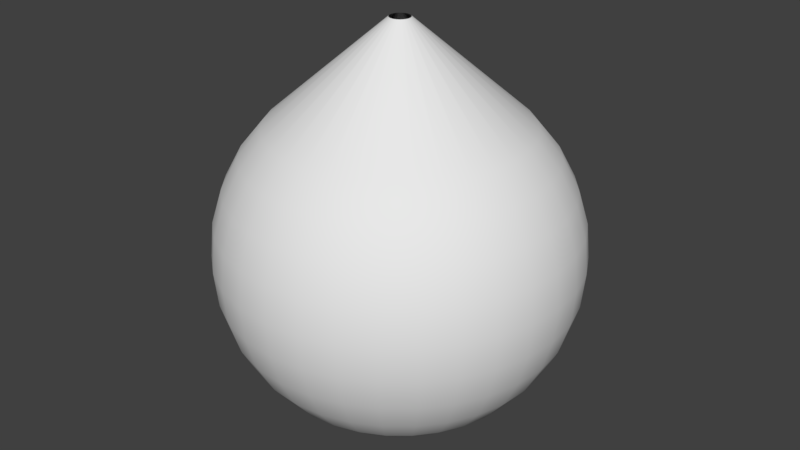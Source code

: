 # Source: CappedPointySphere.blend  (saved by Blender 2.79.0; exported with 4.5.12 LTS)
import bpy
from mathutils import Matrix  # noqa: F401  (used for matrix-valued properties, if any)

bpy.ops.wm.read_factory_settings(use_empty=True)
scene = bpy.context.scene
scene.name = 'Scene'

# ---- collections
col_collection_1 = bpy.data.collections.new('Collection 1'); scene.collection.children.link(col_collection_1)

# ---- world
world_world = bpy.data.worlds.new('World'); scene.world = world_world
world_world.color = (0.05088, 0.05088, 0.05088)
world_world.use_sun_shadow = False
world_world.sun_shadow_jitter_overblur = 0.0
world_world.cycles.sampling_method = 'MANUAL'

# ---- meshes
me_pointysphere = bpy.data.meshes.new('PointySphere')
me_pointysphere.from_pydata([(4.32e-08, -2.799e-07, -0.499), (0.06897, 0.3468, 0.3546), (0.08111, 0.4077, 0.2788), (0.09012, 0.4531, 0.1924), (0.09567, 0.481, 0.09858), (0.09755, 0.4904, 0.001035), (0.09567, 0.481, -0.09651), (0.09012, 0.4531, -0.1903), (0.08111, 0.4077, -0.2767), (0.06897, 0.3468, -0.3525), (0.05419, 0.2724, -0.4147), (0.03733, 0.1877, -0.4609), (0.01903, 0.09567, -0.4894), (0.1353, 0.3266, 0.3546), (0.1591, 0.3841, 0.2788), (0.1768, 0.4268, 0.1924), (0.1877, 0.4531, 0.09858), (0.1913, 0.4619, 0.001035), (0.1877, 0.4531, -0.09651), (0.1768, 0.4268, -0.1903), (0.1591, 0.3841, -0.2767), (0.1353, 0.3266, -0.3525), (0.1063, 0.2566, -0.4147), (0.07322, 0.1768, -0.4609), (0.03733, 0.09012, -0.4894), (0.1964, 0.294, 0.3546), (0.231, 0.3457, 0.2788), (0.2566, 0.3841, 0.1924), (0.2724, 0.4077, 0.09858), (0.2778, 0.4157, 0.001035), (0.2724, 0.4077, -0.09651), (0.2566, 0.3841, -0.1903), (0.231, 0.3457, -0.2767), (0.1964, 0.294, -0.3525), (0.1543, 0.231, -0.4147), (0.1063, 0.1591, -0.4609), (0.05419, 0.08111, -0.4894), (0.25, 0.25, 0.3546), (0.294, 0.294, 0.2788), (0.3266, 0.3266, 0.1924), (0.3468, 0.3468, 0.09858), (0.3536, 0.3536, 0.001035), (0.3468, 0.3468, -0.09651), (0.3266, 0.3266, -0.1903), (0.294, 0.294, -0.2767), (0.25, 0.25, -0.3525), (0.1964, 0.1964, -0.4147), (0.1353, 0.1353, -0.4609), (0.06897, 0.06897, -0.4894), (0.294, 0.1964, 0.3546), (0.3457, 0.231, 0.2788), (0.3841, 0.2566, 0.1924), (0.4077, 0.2724, 0.09858), (0.4157, 0.2778, 0.001035), (0.4077, 0.2724, -0.09651), (0.3841, 0.2566, -0.1903), (0.3457, 0.231, -0.2767), (0.294, 0.1964, -0.3525), (0.231, 0.1543, -0.4147), (0.1591, 0.1063, -0.4609), (0.08111, 0.05419, -0.4894), (0.3266, 0.1353, 0.3546), (0.3841, 0.1591, 0.2788), (0.4268, 0.1768, 0.1924), (0.4531, 0.1877, 0.09858), (0.4619, 0.1913, 0.001035), (0.4531, 0.1877, -0.09651), (0.4268, 0.1768, -0.1903), (0.3841, 0.1591, -0.2767), (0.3266, 0.1353, -0.3525), (0.2566, 0.1063, -0.4147), (0.1768, 0.07322, -0.4609), (0.09012, 0.03733, -0.4894), (0.3468, 0.06897, 0.3546), (0.4077, 0.08111, 0.2788), (0.4531, 0.09012, 0.1924), (0.481, 0.09567, 0.09858), (0.4904, 0.09754, 0.001035), (0.481, 0.09567, -0.09651), (0.4531, 0.09012, -0.1903), (0.4077, 0.08111, -0.2767), (0.3468, 0.06897, -0.3525), (0.2724, 0.05419, -0.4147), (0.1877, 0.03733, -0.4609), (0.09567, 0.01903, -0.4894), (0.3536, -2.766e-07, 0.3546), (0.4157, -2.841e-07, 0.2788), (0.4619, -2.543e-07, 0.1924), (0.4904, -3.139e-07, 0.09858), (0.5, -3.064e-07, 0.001035), (0.4904, -3.139e-07, -0.09651), (0.4619, -2.319e-07, -0.1903), (0.4157, -2.841e-07, -0.2767), (0.3536, -2.766e-07, -0.3525), (0.2778, -2.878e-07, -0.4147), (0.1913, -2.692e-07, -0.4609), (0.09755, -2.71e-07, -0.4894), (0.3468, -0.06898, 0.3546), (0.4077, -0.08111, 0.2788), (0.4531, -0.09012, 0.1924), (0.481, -0.09567, 0.09858), (0.4904, -0.09755, 0.001035), (0.481, -0.09567, -0.09651), (0.4531, -0.09012, -0.1903), (0.4077, -0.08111, -0.2767), (0.3468, -0.06898, -0.3525), (0.2724, -0.05419, -0.4147), (0.1877, -0.03733, -0.4609), (0.09567, -0.01903, -0.4894), (0.3266, -0.1353, 0.3546), (0.3841, -0.1591, 0.2788), (0.4268, -0.1768, 0.1924), (0.4531, -0.1877, 0.09858), (0.4619, -0.1913, 0.001035), (0.4531, -0.1877, -0.09651), (0.4268, -0.1768, -0.1903), (0.3841, -0.1591, -0.2767), (0.3266, -0.1353, -0.3525), (0.2566, -0.1063, -0.4147), (0.1768, -0.07322, -0.4609), (0.09012, -0.03733, -0.4894), (0.294, -0.1964, 0.3546), (0.3457, -0.231, 0.2788), (0.3841, -0.2566, 0.1924), (0.4077, -0.2724, 0.09858), (0.4157, -0.2778, 0.001035), (0.4077, -0.2724, -0.09651), (0.3841, -0.2566, -0.1903), (0.3457, -0.231, -0.2767), (0.294, -0.1964, -0.3525), (0.231, -0.1543, -0.4147), (0.1591, -0.1063, -0.4609), (0.08111, -0.05419, -0.4894), (0.25, -0.25, 0.3546), (0.294, -0.294, 0.2788), (0.3266, -0.3266, 0.1924), (0.3468, -0.3468, 0.09858), (0.3536, -0.3536, 0.001035), (0.3468, -0.3468, -0.09651), (0.3266, -0.3266, -0.1903), (0.294, -0.294, -0.2767), (0.25, -0.25, -0.3525), (0.1964, -0.1964, -0.4147), (0.1353, -0.1353, -0.4609), (0.06897, -0.06898, -0.4894), (0.1964, -0.294, 0.3546), (0.231, -0.3457, 0.2788), (0.2566, -0.3841, 0.1924), (0.2724, -0.4077, 0.09858), (0.2778, -0.4157, 0.001035), (0.2724, -0.4077, -0.09651), (0.2566, -0.3841, -0.1903), (0.231, -0.3457, -0.2767), (0.1964, -0.294, -0.3525), (0.1543, -0.231, -0.4147), (0.1063, -0.1591, -0.4609), (0.05419, -0.08111, -0.4894), (0.1353, -0.3266, 0.3546), (0.1591, -0.3841, 0.2788), (0.1768, -0.4268, 0.1924), (0.1877, -0.4531, 0.09858), (0.1913, -0.4619, 0.001035), (0.1877, -0.4531, -0.09651), (0.1768, -0.4268, -0.1903), (0.1591, -0.3841, -0.2767), (0.1353, -0.3266, -0.3525), (0.1063, -0.2566, -0.4147), (0.07322, -0.1768, -0.4609), (0.03733, -0.09012, -0.4894), (0.06897, -0.3468, 0.3546), (0.08111, -0.4077, 0.2788), (0.09012, -0.4531, 0.1924), (0.09567, -0.481, 0.09858), (0.09755, -0.4904, 0.001035), (0.09567, -0.481, -0.09651), (0.09012, -0.4531, -0.1903), (0.08111, -0.4077, -0.2767), (0.06897, -0.3468, -0.3525), (0.05419, -0.2724, -0.4147), (0.03733, -0.1877, -0.4609), (0.01903, -0.09567, -0.4894), (3.028e-08, -0.3536, 0.3546), (4.801e-10, -0.4157, 0.2788), (7.499e-08, -0.4619, 0.1924), (4.801e-10, -0.4904, 0.09858), (-6.97e-09, -0.5, 0.001035), (4.801e-10, -0.4904, -0.09651), (7.499e-08, -0.4619, -0.1903), (4.801e-10, -0.4157, -0.2767), (3.028e-08, -0.3536, -0.3525), (3.773e-08, -0.2778, -0.4147), (4.518e-08, -0.1913, -0.4609), (4.518e-08, -0.09755, -0.4894), (-0.06897, -0.3468, 0.3546), (-0.08111, -0.4077, 0.2788), (-0.09012, -0.4531, 0.1924), (-0.09567, -0.481, 0.09858), (-0.09755, -0.4904, 0.001035), (-0.09567, -0.481, -0.09651), (-0.09012, -0.4531, -0.1903), (-0.08111, -0.4077, -0.2767), (-0.06897, -0.3468, -0.3525), (-0.05419, -0.2724, -0.4147), (-0.03733, -0.1877, -0.4609), (-0.01903, -0.09567, -0.4894), (-0.1353, -0.3266, 0.3546), (-0.1591, -0.3841, 0.2788), (-0.1768, -0.4268, 0.1924), (-0.1877, -0.4531, 0.09858), (-0.1913, -0.4619, 0.001035), (-0.1877, -0.4531, -0.09651), (-0.1768, -0.4268, -0.1903), (-0.1591, -0.3841, -0.2767), (-0.1353, -0.3266, -0.3525), (-0.1063, -0.2566, -0.4147), (-0.07322, -0.1768, -0.4609), (-0.03733, -0.09012, -0.4894), (-0.1964, -0.294, 0.3546), (-0.231, -0.3457, 0.2788), (-0.2566, -0.3841, 0.1924), (-0.2724, -0.4077, 0.09858), (-0.2778, -0.4157, 0.001035), (-0.2724, -0.4077, -0.09651), (-0.2566, -0.3841, -0.1903), (-0.231, -0.3457, -0.2767), (-0.1964, -0.294, -0.3525), (-0.1543, -0.231, -0.4147), (-0.1063, -0.1591, -0.4609), (-0.05419, -0.08111, -0.4894), (-0.25, -0.25, 0.3546), (-0.294, -0.294, 0.2788), (-0.3266, -0.3266, 0.1924), (-0.3468, -0.3468, 0.09858), (-0.3536, -0.3536, 0.001035), (-0.3468, -0.3468, -0.09651), (-0.3266, -0.3266, -0.1903), (-0.294, -0.294, -0.2767), (-0.25, -0.25, -0.3525), (-0.1964, -0.1964, -0.4147), (-0.1353, -0.1353, -0.4609), (-0.06897, -0.06898, -0.4894), (-0.294, -0.1964, 0.3546), (-0.3457, -0.231, 0.2788), (-0.3841, -0.2566, 0.1924), (-0.4077, -0.2724, 0.09858), (-0.4157, -0.2778, 0.001035), (-0.4077, -0.2724, -0.09651), (-0.3841, -0.2566, -0.1903), (-0.3457, -0.231, -0.2767), (-0.294, -0.1964, -0.3525), (-0.231, -0.1543, -0.4147), (-0.1591, -0.1063, -0.4609), (-0.08111, -0.05419, -0.4894), (-0.005548, 0.02789, 0.6361), (-0.01088, 0.02628, 0.6361), (-0.3266, -0.1353, 0.3546), (-0.3841, -0.1591, 0.2788), (-0.4268, -0.1768, 0.1924), (-0.4531, -0.1877, 0.09858), (-0.4619, -0.1913, 0.001035), (-0.4531, -0.1877, -0.09651), (-0.4268, -0.1768, -0.1903), (-0.3841, -0.1591, -0.2767), (-0.3266, -0.1353, -0.3525), (-0.2566, -0.1063, -0.4147), (-0.1768, -0.07322, -0.4609), (-0.09012, -0.03733, -0.4894), (-0.0158, 0.02365, 0.6361), (-0.02011, 0.02011, 0.6361), (-0.02365, 0.0158, 0.6361), (-0.3468, -0.06898, 0.3546), (-0.4077, -0.08111, 0.2788), (-0.4531, -0.09012, 0.1924), (-0.481, -0.09567, 0.09858), (-0.4904, -0.09755, 0.001035), (-0.481, -0.09567, -0.09651), (-0.4531, -0.09012, -0.1903), (-0.4077, -0.08111, -0.2767), (-0.3468, -0.06898, -0.3525), (-0.2724, -0.05419, -0.4147), (-0.1877, -0.03733, -0.4609), (-0.09567, -0.01903, -0.4894), (-0.02628, 0.01088, 0.6361), (-0.02789, 0.005548, 0.6361), (-0.02844, -2.421e-07, 0.6361), (-0.3536, -2.095e-07, 0.3546), (-0.4157, -1.872e-07, 0.2788), (-0.4619, -2.766e-07, 0.1924), (-0.4904, -1.648e-07, 0.09858), (-0.5, -1.872e-07, 0.001035), (-0.4904, -1.648e-07, -0.09651), (-0.4619, -2.766e-07, -0.1903), (-0.4157, -1.872e-07, -0.2767), (-0.3536, -2.095e-07, -0.3525), (-0.2778, -2.468e-07, -0.4147), (-0.1913, -2.431e-07, -0.4609), (-0.09755, -2.747e-07, -0.4894), (-0.02789, -0.005549, 0.6361), (-0.02628, -0.01088, 0.6361), (-0.02365, -0.0158, 0.6361), (-0.3468, 0.06897, 0.3546), (-0.4077, 0.08111, 0.2788), (-0.4531, 0.09012, 0.1924), (-0.481, 0.09567, 0.09858), (-0.4904, 0.09754, 0.001035), (-0.481, 0.09567, -0.09651), (-0.4531, 0.09012, -0.1903), (-0.4077, 0.08111, -0.2767), (-0.3468, 0.06897, -0.3525), (-0.2724, 0.05419, -0.4147), (-0.1877, 0.03733, -0.4609), (-0.09567, 0.01903, -0.4894), (-0.02011, -0.02011, 0.6361), (-0.0158, -0.02365, 0.6361), (-0.01088, -0.02628, 0.6361), (-0.3266, 0.1353, 0.3546), (-0.3841, 0.1591, 0.2788), (-0.4268, 0.1768, 0.1924), (-0.4531, 0.1877, 0.09858), (-0.4619, 0.1913, 0.001035), (-0.4531, 0.1877, -0.09651), (-0.4268, 0.1768, -0.1903), (-0.3841, 0.1591, -0.2767), (-0.3266, 0.1353, -0.3525), (-0.2566, 0.1063, -0.4147), (-0.1768, 0.07322, -0.4609), (-0.09012, 0.03733, -0.4894), (-0.005548, -0.02789, 0.6361), (9.516e-08, -0.02844, 0.6361), (0.005549, -0.02789, 0.6361), (-0.294, 0.1964, 0.3546), (-0.3457, 0.231, 0.2788), (-0.3841, 0.2566, 0.1924), (-0.4077, 0.2724, 0.09858), (-0.4157, 0.2778, 0.001035), (-0.4077, 0.2724, -0.09651), (-0.3841, 0.2566, -0.1903), (-0.3457, 0.231, -0.2767), (-0.294, 0.1964, -0.3525), (-0.231, 0.1543, -0.4147), (-0.1591, 0.1063, -0.4609), (-0.08111, 0.05419, -0.4894), (0.01088, -0.02628, 0.6361), (0.0158, -0.02365, 0.6361), (0.02011, -0.02011, 0.6361), (-0.25, 0.25, 0.3546), (-0.294, 0.294, 0.2788), (-0.3266, 0.3266, 0.1924), (-0.3468, 0.3468, 0.09858), (-0.3536, 0.3536, 0.001035), (-0.3468, 0.3468, -0.09651), (-0.3266, 0.3266, -0.1903), (-0.294, 0.294, -0.2767), (-0.25, 0.25, -0.3525), (-0.1964, 0.1964, -0.4147), (-0.1353, 0.1353, -0.4609), (-0.06897, 0.06897, -0.4894), (0.02365, -0.0158, 0.6361), (0.02628, -0.01088, 0.6361), (0.02789, -0.005549, 0.6361), (-0.1964, 0.294, 0.3546), (-0.231, 0.3457, 0.2788), (-0.2566, 0.3841, 0.1924), (-0.2724, 0.4077, 0.09858), (-0.2778, 0.4157, 0.001035), (-0.2724, 0.4077, -0.09651), (-0.2566, 0.3841, -0.1903), (-0.231, 0.3457, -0.2767), (-0.1964, 0.294, -0.3525), (-0.1543, 0.231, -0.4147), (-0.1063, 0.1591, -0.4609), (-0.05419, 0.08111, -0.4894), (0.02844, -2.475e-07, 0.6361), (0.02789, 0.005548, 0.6361), (0.02628, 0.01088, 0.6361), (-0.1353, 0.3266, 0.3546), (-0.1591, 0.3841, 0.2788), (-0.1768, 0.4268, 0.1924), (-0.1877, 0.4531, 0.09858), (-0.1913, 0.4619, 0.001035), (-0.1877, 0.4531, -0.09651), (-0.1768, 0.4268, -0.1903), (-0.1591, 0.3841, -0.2767), (-0.1353, 0.3266, -0.3525), (-0.1063, 0.2566, -0.4147), (-0.07322, 0.1768, -0.4609), (-0.03733, 0.09012, -0.4894), (0.02365, 0.0158, 0.6361), (0.02011, 0.02011, 0.6361), (0.0158, 0.02365, 0.6361), (-0.06897, 0.3468, 0.3546), (-0.08111, 0.4077, 0.2788), (-0.09012, 0.4531, 0.1924), (-0.09567, 0.481, 0.09858), (-0.09754, 0.4904, 0.001035), (-0.09567, 0.481, -0.09651), (-0.09012, 0.4531, -0.1903), (-0.08111, 0.4077, -0.2767), (-0.06897, 0.3468, -0.3525), (-0.05419, 0.2724, -0.4147), (-0.03733, 0.1877, -0.4609), (-0.01903, 0.09567, -0.4894), (0.01088, 0.02628, 0.6361), (0.005549, 0.02789, 0.6361), (1.023e-07, 0.02844, 0.6361), (1.197e-07, 0.3536, 0.3546), (1.793e-07, 0.4157, 0.2788), (7.499e-08, 0.4619, 0.1924), (1.718e-07, 0.4904, 0.09858), (1.793e-07, 0.5, 0.001035), (1.718e-07, 0.4904, -0.09651), (7.499e-08, 0.4619, -0.1903), (1.793e-07, 0.4157, -0.2767), (1.197e-07, 0.3536, -0.3525), (1.048e-07, 0.2778, -0.4147), (8.244e-08, 0.1913, -0.4609), (5.077e-08, 0.09754, -0.4894)], [], [(407, 406, 2, 3), (415, 414, 10, 11), (408, 407, 3, 4), (416, 415, 11, 12), (409, 408, 4, 5), (0, 416, 12), (410, 409, 5, 6), (411, 410, 6, 7), (412, 411, 7, 8), (413, 412, 8, 9), (406, 405, 1, 2), (414, 413, 9, 10), (2, 1, 13, 14), (10, 9, 21, 22), (3, 2, 14, 15), (11, 10, 22, 23), (4, 3, 15, 16), (12, 11, 23, 24), (5, 4, 16, 17), (0, 12, 24), (6, 5, 17, 18), (7, 6, 18, 19), (8, 7, 19, 20), (9, 8, 20, 21), (18, 17, 29, 30), (19, 18, 30, 31), (20, 19, 31, 32), (21, 20, 32, 33), (14, 13, 25, 26), (22, 21, 33, 34), (15, 14, 26, 27), (23, 22, 34, 35), (16, 15, 27, 28), (24, 23, 35, 36), (17, 16, 28, 29), (0, 24, 36), (34, 33, 45, 46), (27, 26, 38, 39), (35, 34, 46, 47), (28, 27, 39, 40), (36, 35, 47, 48), (29, 28, 40, 41), (0, 36, 48), (30, 29, 41, 42), (31, 30, 42, 43), (32, 31, 43, 44), (33, 32, 44, 45), (26, 25, 37, 38), (43, 42, 54, 55), (44, 43, 55, 56), (45, 44, 56, 57), (38, 37, 49, 50), (46, 45, 57, 58), (39, 38, 50, 51), (47, 46, 58, 59), (40, 39, 51, 52), (48, 47, 59, 60), (41, 40, 52, 53), (0, 48, 60), (42, 41, 53, 54), (51, 50, 62, 63), (59, 58, 70, 71), (52, 51, 63, 64), (60, 59, 71, 72), (53, 52, 64, 65), (0, 60, 72), (54, 53, 65, 66), (55, 54, 66, 67), (56, 55, 67, 68), (57, 56, 68, 69), (50, 49, 61, 62), (58, 57, 69, 70), (67, 66, 78, 79), (68, 67, 79, 80), (69, 68, 80, 81), (62, 61, 73, 74), (70, 69, 81, 82), (63, 62, 74, 75), (71, 70, 82, 83), (64, 63, 75, 76), (72, 71, 83, 84), (65, 64, 76, 77), (0, 72, 84), (66, 65, 77, 78), (83, 82, 94, 95), (76, 75, 87, 88), (84, 83, 95, 96), (77, 76, 88, 89), (0, 84, 96), (78, 77, 89, 90), (79, 78, 90, 91), (80, 79, 91, 92), (81, 80, 92, 93), (74, 73, 85, 86), (82, 81, 93, 94), (75, 74, 86, 87), (92, 91, 103, 104), (93, 92, 104, 105), (86, 85, 97, 98), (94, 93, 105, 106), (87, 86, 98, 99), (95, 94, 106, 107), (88, 87, 99, 100), (96, 95, 107, 108), (89, 88, 100, 101), (0, 96, 108), (90, 89, 101, 102), (91, 90, 102, 103), (108, 107, 119, 120), (101, 100, 112, 113), (0, 108, 120), (102, 101, 113, 114), (103, 102, 114, 115), (104, 103, 115, 116), (105, 104, 116, 117), (98, 97, 109, 110), (106, 105, 117, 118), (99, 98, 110, 111), (107, 106, 118, 119), (100, 99, 111, 112), (117, 116, 128, 129), (110, 109, 121, 122), (118, 117, 129, 130), (111, 110, 122, 123), (119, 118, 130, 131), (112, 111, 123, 124), (120, 119, 131, 132), (113, 112, 124, 125), (0, 120, 132), (114, 113, 125, 126), (115, 114, 126, 127), (116, 115, 127, 128), (125, 124, 136, 137), (0, 132, 144), (126, 125, 137, 138), (127, 126, 138, 139), (128, 127, 139, 140), (129, 128, 140, 141), (122, 121, 133, 134), (130, 129, 141, 142), (123, 122, 134, 135), (131, 130, 142, 143), (124, 123, 135, 136), (132, 131, 143, 144), (141, 140, 152, 153), (134, 133, 145, 146), (142, 141, 153, 154), (135, 134, 146, 147), (143, 142, 154, 155), (136, 135, 147, 148), (144, 143, 155, 156), (137, 136, 148, 149), (0, 144, 156), (138, 137, 149, 150), (139, 138, 150, 151), (140, 139, 151, 152), (0, 156, 168), (150, 149, 161, 162), (151, 150, 162, 163), (152, 151, 163, 164), (153, 152, 164, 165), (146, 145, 157, 158), (154, 153, 165, 166), (147, 146, 158, 159), (155, 154, 166, 167), (148, 147, 159, 160), (156, 155, 167, 168), (149, 148, 160, 161), (158, 157, 169, 170), (166, 165, 177, 178), (159, 158, 170, 171), (167, 166, 178, 179), (160, 159, 171, 172), (168, 167, 179, 180), (161, 160, 172, 173), (0, 168, 180), (162, 161, 173, 174), (163, 162, 174, 175), (164, 163, 175, 176), (165, 164, 176, 177), (174, 173, 185, 186), (175, 174, 186, 187), (176, 175, 187, 188), (177, 176, 188, 189), (170, 169, 181, 182), (178, 177, 189, 190), (171, 170, 182, 183), (179, 178, 190, 191), (172, 171, 183, 184), (180, 179, 191, 192), (173, 172, 184, 185), (0, 180, 192), (190, 189, 201, 202), (183, 182, 194, 195), (191, 190, 202, 203), (184, 183, 195, 196), (192, 191, 203, 204), (185, 184, 196, 197), (0, 192, 204), (186, 185, 197, 198), (187, 186, 198, 199), (188, 187, 199, 200), (189, 188, 200, 201), (182, 181, 193, 194), (199, 198, 210, 211), (200, 199, 211, 212), (201, 200, 212, 213), (194, 193, 205, 206), (202, 201, 213, 214), (195, 194, 206, 207), (203, 202, 214, 215), (196, 195, 207, 208), (204, 203, 215, 216), (197, 196, 208, 209), (0, 204, 216), (198, 197, 209, 210), (215, 214, 226, 227), (208, 207, 219, 220), (216, 215, 227, 228), (209, 208, 220, 221), (0, 216, 228), (210, 209, 221, 222), (211, 210, 222, 223), (212, 211, 223, 224), (213, 212, 224, 225), (206, 205, 217, 218), (214, 213, 225, 226), (207, 206, 218, 219), (224, 223, 235, 236), (225, 224, 236, 237), (218, 217, 229, 230), (226, 225, 237, 238), (219, 218, 230, 231), (227, 226, 238, 239), (220, 219, 231, 232), (228, 227, 239, 240), (221, 220, 232, 233), (0, 228, 240), (222, 221, 233, 234), (223, 222, 234, 235), (232, 231, 243, 244), (240, 239, 251, 252), (233, 232, 244, 245), (0, 240, 252), (234, 233, 245, 246), (235, 234, 246, 247), (236, 235, 247, 248), (237, 236, 248, 249), (230, 229, 241, 242), (238, 237, 249, 250), (231, 230, 242, 243), (239, 238, 250, 251), (248, 247, 261, 262), (157, 145, 343, 342), (249, 248, 262, 263), (242, 241, 255, 256), (250, 249, 263, 264), (243, 242, 256, 257), (251, 250, 264, 265), (244, 243, 257, 258), (252, 251, 265, 266), (245, 244, 258, 259), (0, 252, 266), (246, 245, 259, 260), (247, 246, 260, 261), (285, 270, 297, 284), (266, 265, 280, 281), (259, 258, 273, 274), (0, 266, 281), (260, 259, 274, 275), (25, 13, 402, 389), (261, 260, 275, 276), (121, 109, 358, 357), (262, 261, 276, 277), (109, 97, 359, 358), (263, 262, 277, 278), (256, 255, 270, 271), (264, 263, 278, 279), (257, 256, 271, 272), (265, 264, 279, 280), (258, 257, 272, 273), (205, 193, 327, 314), (278, 277, 292, 293), (271, 270, 285, 286), (279, 278, 293, 294), (272, 271, 286, 287), (280, 279, 294, 295), (273, 272, 287, 288), (281, 280, 295, 296), (274, 273, 288, 289), (0, 281, 296), (275, 274, 289, 290), (97, 85, 372, 359), (276, 275, 290, 291), (61, 49, 387, 374), (277, 276, 291, 292), (289, 288, 303, 304), (0, 296, 311), (290, 289, 304, 305), (270, 255, 298, 297), (291, 290, 305, 306), (217, 205, 314, 313), (292, 291, 306, 307), (13, 1, 403, 402), (293, 292, 307, 308), (286, 285, 300, 301), (294, 293, 308, 309), (287, 286, 301, 302), (295, 294, 309, 310), (288, 287, 302, 303), (296, 295, 310, 311), (308, 307, 322, 323), (301, 300, 315, 316), (309, 308, 323, 324), (302, 301, 316, 317), (310, 309, 324, 325), (303, 302, 317, 318), (311, 310, 325, 326), (304, 303, 318, 319), (0, 311, 326), (305, 304, 319, 320), (85, 73, 373, 372), (306, 305, 320, 321), (169, 157, 342, 329), (307, 306, 321, 322), (241, 229, 312, 299), (0, 326, 341), (320, 319, 334, 335), (37, 25, 389, 388), (321, 320, 335, 336), (300, 285, 284, 283), (322, 321, 336, 337), (73, 61, 374, 373), (323, 322, 337, 338), (316, 315, 330, 331), (324, 323, 338, 339), (317, 316, 331, 332), (325, 324, 339, 340), (318, 317, 332, 333), (326, 325, 340, 341), (319, 318, 333, 334), (339, 338, 353, 354), (332, 331, 346, 347), (340, 339, 354, 355), (333, 332, 347, 348), (341, 340, 355, 356), (334, 333, 348, 349), (0, 341, 356), (335, 334, 349, 350), (229, 217, 313, 312), (336, 335, 350, 351), (405, 390, 253, 404), (337, 336, 351, 352), (145, 133, 344, 343), (338, 337, 352, 353), (331, 330, 345, 346), (181, 169, 329, 328), (351, 350, 365, 366), (255, 241, 299, 298), (352, 351, 366, 367), (345, 330, 269, 268), (353, 352, 367, 368), (346, 345, 360, 361), (354, 353, 368, 369), (347, 346, 361, 362), (355, 354, 369, 370), (348, 347, 362, 363), (356, 355, 370, 371), (349, 348, 363, 364), (0, 356, 371), (350, 349, 364, 365), (362, 361, 376, 377), (370, 369, 384, 385), (363, 362, 377, 378), (371, 370, 385, 386), (364, 363, 378, 379), (0, 371, 386), (365, 364, 379, 380), (360, 345, 268, 267), (366, 365, 380, 381), (133, 121, 357, 344), (367, 366, 381, 382), (330, 315, 282, 269), (368, 367, 382, 383), (361, 360, 375, 376), (369, 368, 383, 384), (381, 380, 395, 396), (315, 300, 283, 282), (382, 381, 396, 397), (375, 360, 267, 254), (383, 382, 397, 398), (376, 375, 390, 391), (384, 383, 398, 399), (377, 376, 391, 392), (385, 384, 399, 400), (378, 377, 392, 393), (386, 385, 400, 401), (379, 378, 393, 394), (0, 386, 401), (380, 379, 394, 395), (1, 405, 404, 403), (400, 399, 414, 415), (393, 392, 407, 408), (401, 400, 415, 416), (394, 393, 408, 409), (0, 401, 416), (395, 394, 409, 410), (193, 181, 328, 327), (396, 395, 410, 411), (49, 37, 388, 387), (397, 396, 411, 412), (390, 375, 254, 253), (398, 397, 412, 413), (391, 390, 405, 406), (399, 398, 413, 414), (392, 391, 406, 407)])
me_pointysphere.polygons.foreach_set('use_smooth', [True] * 416)
me_pointysphere.use_remesh_preserve_volume = False
me_pointysphere.use_remesh_preserve_attributes = False
me_pointysphere.use_mirror_vertex_groups = False
me_pointysphere.update()

# ---- objects
ob_pointysphere = bpy.data.objects.new('PointySphere', me_pointysphere)

# ---- transforms, parenting, visibility, modifiers, constraints
ob_pointysphere.location = (0.0, 0.0, 0.0)
ob_pointysphere.lineart.crease_threshold = 0.0

# ---- collection membership
col_collection_1.objects.link(ob_pointysphere)

# ---- scene / render settings (as saved in the file)
scene.frame_start = 1; scene.frame_end = 250; scene.frame_set(1)
scene.render.engine = 'BLENDER_EEVEE_NEXT'
scene.render.resolution_percentage = 50
scene.render.dither_intensity = 0.0
scene.cycles.use_denoising = False
scene.cycles.samples = 128
scene.cycles.sampling_pattern = 'TABULATED_SOBOL'
scene.cycles.use_adaptive_sampling = False
scene.cycles.use_light_tree = False
scene.cycles.blur_glossy = 0.0
scene.cycles.sample_clamp_indirect = 0.0
scene.view_settings.view_transform = 'Standard'
bpy.context.view_layer.update()

# ---- added for rendering (the .blend has no active camera and no usable light): camera, sun
cam_auto = bpy.data.cameras.new('AutoCamera')
cam_auto.lens = 50.0
cam_auto.sensor_width = 36.0
cam_auto.clip_end = 1000.0
ob_auto_camera = bpy.data.objects.new('AutoCamera', cam_auto)
scene.collection.objects.link(ob_auto_camera)
ob_auto_camera.location = (1.6778, -2.01336, 1.41082)
ob_auto_camera.rotation_euler = (1.09748, -7.21219e-08, 0.694738)
scene.camera = ob_auto_camera
light_auto_sun = bpy.data.lights.new('AutoSun', 'SUN')
light_auto_sun.energy = 3.0
light_auto_sun.angle = 0.0523599
ob_auto_sun = bpy.data.objects.new('AutoSun', light_auto_sun)
scene.collection.objects.link(ob_auto_sun)
ob_auto_sun.rotation_euler = (0.872665, 0.174533, 0.523599)
bpy.context.view_layer.update()
